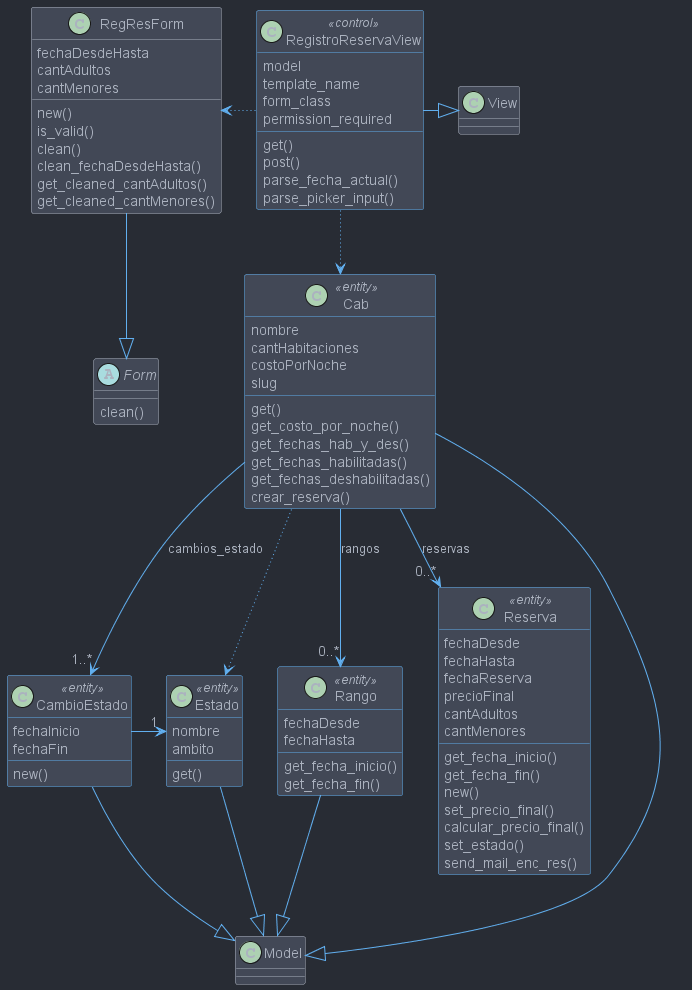

The diagram above was rendered by PlantUML. Its source (embedded in the PNG):
@startuml DDC_REG_RES
!include https://raw.githubusercontent.com/ptrkcsk/one-dark-plantuml-theme/v1.0.0/theme.puml

class RegistroReservaView <<control>> {
    model
    template_name
    form_class
    permission_required
    get()
    post()
    parse_fecha_actual()
    parse_picker_input()
}

class RegResForm {
    fechaDesdeHasta
    cantAdultos
    cantMenores
    new()
    is_valid()
    clean()
    clean_fechaDesdeHasta()
    get_cleaned_cantAdultos()
    get_cleaned_cantMenores()
}

abstract class Form {
    clean()
}

class Cab <<entity>> {
    nombre
    cantHabitaciones
    costoPorNoche
    slug
    get()
    get_costo_por_noche()
    get_fechas_hab_y_des()
    get_fechas_habilitadas()
    get_fechas_deshabilitadas()
    crear_reserva()

}
class Rango <<entity>> {
    fechaDesde
    fechaHasta
    get_fecha_inicio()
    get_fecha_fin()
}
class Reserva <<entity>> {
    fechaDesde
    fechaHasta
    fechaReserva
    precioFinal
    cantAdultos
    cantMenores
    get_fecha_inicio()
    get_fecha_fin()
    new()
    set_precio_final()
    calcular_precio_final()
    set_estado()
    send_mail_enc_res()
}

class CambioEstado <<entity>> {
    fechaInicio
    fechaFin
    new()
}

class Estado <<entity>> {
    nombre
    ambito
    get()
}

RegistroReservaView -[dotted]-> Cab
RegistroReservaView -[dotted]l-> RegResForm

Cab --> "0..*" Rango: rangos
Cab --> "0..*" Reserva: reservas
Cab -[dotted]-> Estado
Cab --> "1..*" CambioEstado : cambios_estado
CambioEstado -r-> "1" Estado

View <|-l- RegistroReservaView
Form <|-u- RegResForm
Model <|-u- Cab
Model <|-u- Rango
Model <|-u- Estado
Model <|-u- CambioEstado

@enduml